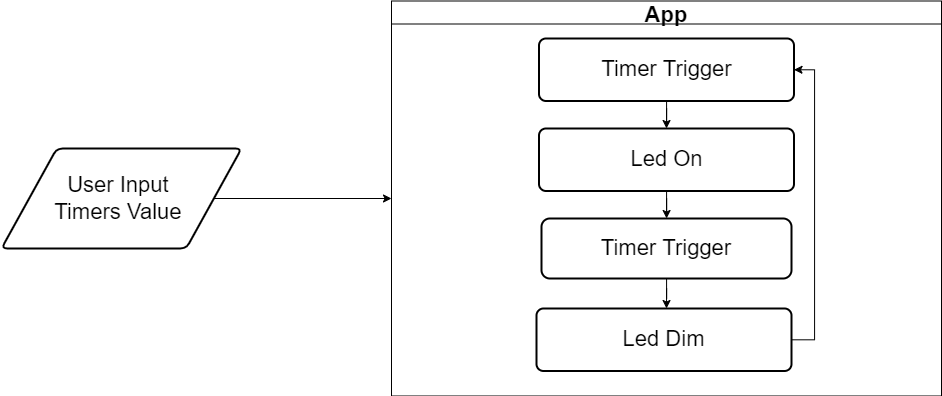

The diagram above was exported from draw.io. Its source (the exported page's mxGraphModel, read from the mxfile embedded in the PNG):
<mxGraphModel dx="1006" dy="1331" grid="1" gridSize="10" guides="1" tooltips="1" connect="1" arrows="1" fold="1" page="1" pageScale="1" pageWidth="3300" pageHeight="4681" math="0" shadow="0">
  <root>
    <mxCell id="0" />
    <mxCell id="1" parent="0" />
    <mxCell id="Gyw84gk9sGUOqS2jJeYz-10" value="" style="edgeStyle=orthogonalEdgeStyle;rounded=0;orthogonalLoop=1;jettySize=auto;html=1;fontSize=22;entryX=0;entryY=0.5;entryDx=0;entryDy=0;" edge="1" parent="1" source="Gyw84gk9sGUOqS2jJeYz-6" target="Gyw84gk9sGUOqS2jJeYz-11">
      <mxGeometry relative="1" as="geometry">
        <mxPoint x="560" y="460" as="targetPoint" />
      </mxGeometry>
    </mxCell>
    <mxCell id="Gyw84gk9sGUOqS2jJeYz-6" value="User Input &lt;br&gt;Timers Value&amp;nbsp;" style="shape=parallelogram;html=1;strokeWidth=2;perimeter=parallelogramPerimeter;whiteSpace=wrap;rounded=1;arcSize=12;size=0.23;fontSize=22;" vertex="1" parent="1">
      <mxGeometry x="240" y="410" width="240" height="100" as="geometry" />
    </mxCell>
    <mxCell id="Gyw84gk9sGUOqS2jJeYz-11" value="App" style="swimlane;fontSize=22;startSize=23;" vertex="1" parent="1">
      <mxGeometry x="630" y="262.5" width="550" height="395" as="geometry" />
    </mxCell>
    <mxCell id="Gyw84gk9sGUOqS2jJeYz-17" value="" style="edgeStyle=orthogonalEdgeStyle;rounded=0;orthogonalLoop=1;jettySize=auto;html=1;fontSize=22;" edge="1" parent="Gyw84gk9sGUOqS2jJeYz-11" source="Gyw84gk9sGUOqS2jJeYz-12" target="Gyw84gk9sGUOqS2jJeYz-16">
      <mxGeometry relative="1" as="geometry" />
    </mxCell>
    <mxCell id="Gyw84gk9sGUOqS2jJeYz-12" value="Led On" style="rounded=1;whiteSpace=wrap;html=1;absoluteArcSize=1;arcSize=14;strokeWidth=2;fontSize=22;" vertex="1" parent="Gyw84gk9sGUOqS2jJeYz-11">
      <mxGeometry x="147.5" y="127.5" width="255" height="62.5" as="geometry" />
    </mxCell>
    <mxCell id="Gyw84gk9sGUOqS2jJeYz-15" style="edgeStyle=orthogonalEdgeStyle;rounded=0;orthogonalLoop=1;jettySize=auto;html=1;entryX=0.5;entryY=0;entryDx=0;entryDy=0;fontSize=22;" edge="1" parent="Gyw84gk9sGUOqS2jJeYz-11" source="Gyw84gk9sGUOqS2jJeYz-14" target="Gyw84gk9sGUOqS2jJeYz-12">
      <mxGeometry relative="1" as="geometry" />
    </mxCell>
    <mxCell id="Gyw84gk9sGUOqS2jJeYz-14" value="Timer Trigger" style="rounded=1;whiteSpace=wrap;html=1;absoluteArcSize=1;arcSize=14;strokeWidth=2;fontSize=22;" vertex="1" parent="Gyw84gk9sGUOqS2jJeYz-11">
      <mxGeometry x="147.5" y="37.5" width="255" height="62.5" as="geometry" />
    </mxCell>
    <mxCell id="Gyw84gk9sGUOqS2jJeYz-16" value="Timer Trigger" style="whiteSpace=wrap;html=1;fontSize=22;rounded=1;arcSize=14;strokeWidth=2;" vertex="1" parent="Gyw84gk9sGUOqS2jJeYz-11">
      <mxGeometry x="150" y="217.5" width="250" height="60" as="geometry" />
    </mxCell>
    <mxCell id="Gyw84gk9sGUOqS2jJeYz-20" style="edgeStyle=orthogonalEdgeStyle;rounded=0;orthogonalLoop=1;jettySize=auto;html=1;entryX=1;entryY=0.5;entryDx=0;entryDy=0;fontSize=22;" edge="1" parent="Gyw84gk9sGUOqS2jJeYz-11" source="Gyw84gk9sGUOqS2jJeYz-19" target="Gyw84gk9sGUOqS2jJeYz-14">
      <mxGeometry relative="1" as="geometry">
        <Array as="points">
          <mxPoint x="423" y="339" />
          <mxPoint x="423" y="69" />
        </Array>
      </mxGeometry>
    </mxCell>
    <mxCell id="Gyw84gk9sGUOqS2jJeYz-19" value="Led Dim" style="rounded=1;whiteSpace=wrap;html=1;absoluteArcSize=1;arcSize=14;strokeWidth=2;fontSize=22;" vertex="1" parent="Gyw84gk9sGUOqS2jJeYz-11">
      <mxGeometry x="145" y="307.5" width="255" height="62.5" as="geometry" />
    </mxCell>
    <mxCell id="Gyw84gk9sGUOqS2jJeYz-18" style="edgeStyle=orthogonalEdgeStyle;rounded=0;orthogonalLoop=1;jettySize=auto;html=1;fontSize=22;" edge="1" parent="1" source="Gyw84gk9sGUOqS2jJeYz-16">
      <mxGeometry relative="1" as="geometry">
        <mxPoint x="905" y="570.0000000000002" as="targetPoint" />
      </mxGeometry>
    </mxCell>
  </root>
</mxGraphModel>